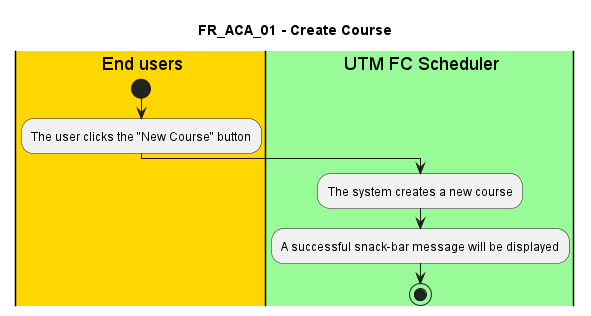

The diagram above was rendered by PlantUML. Its source (embedded in the PNG):
@startuml FR_ACA_01
title FR_ACA_01 - Create Course


|#gold|eu| End users
|#palegreen|sys| UTM FC Scheduler

|eu|
start
:The user clicks the "New Course" button;

|sys|
:The system creates a new course;
:A successful snack-bar message will be displayed;

stop

@enduml